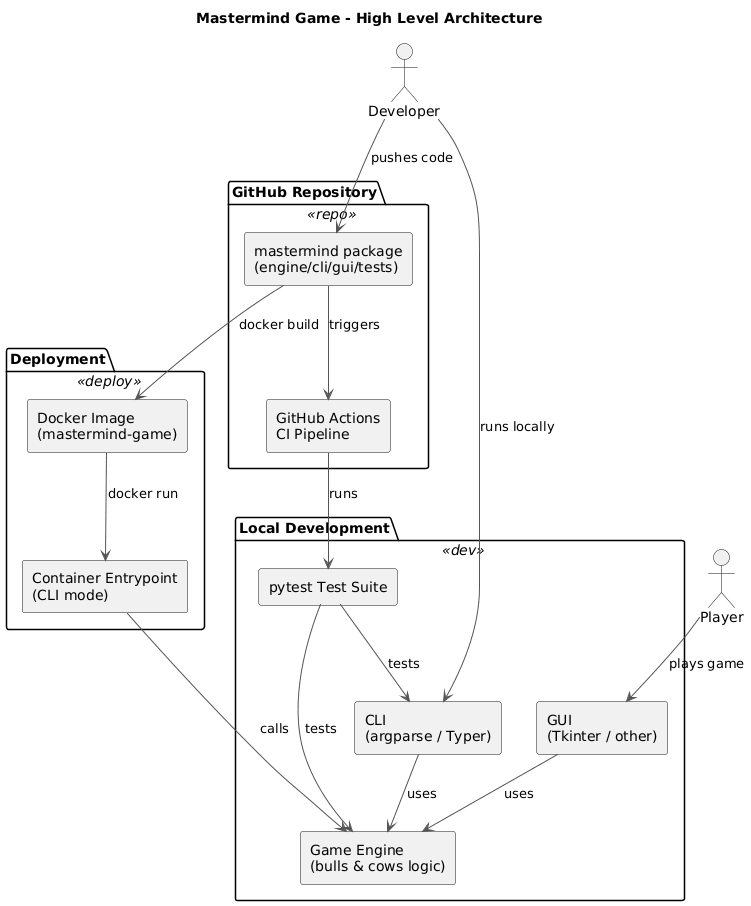

The diagram above was rendered by PlantUML. Its source (embedded in the PNG):
@startuml
title Mastermind Game - High Level Architecture

skinparam componentStyle rectangle
skinparam shadowing false
skinparam ArrowColor #555555
skinparam component {
  BackgroundColor<<dev>> #eef6ff
  BackgroundColor<<repo>> #e9ffe9
  BackgroundColor<<deploy>> #fff4e6
}

package "Local Development" <<dev>> {
  [CLI\n(argparse / Typer)] as CLI
  [GUI\n(Tkinter / other)] as GUI
  [Game Engine\n(bulls & cows logic)] as Engine
  [pytest Test Suite] as Tests
}

package "GitHub Repository" <<repo>> {
  [mastermind package\n(engine/cli/gui/tests)] as Package
  [GitHub Actions\nCI Pipeline] as CI
}

package "Deployment" <<deploy>> {
  [Docker Image\n(mastermind-game)] as DockerImage
  [Container Entrypoint\n(CLI mode)] as DockerCLI
}

actor Developer
actor Player

Developer --> CLI : runs locally
Player --> GUI : plays game

CLI --> Engine : uses
GUI --> Engine : uses
Tests --> Engine : tests
Tests --> CLI : tests

Developer --> Package : pushes code
Package --> CI : triggers
CI --> Tests : runs

Package --> DockerImage : docker build
DockerImage --> DockerCLI : docker run
DockerCLI --> Engine : calls
@enduml